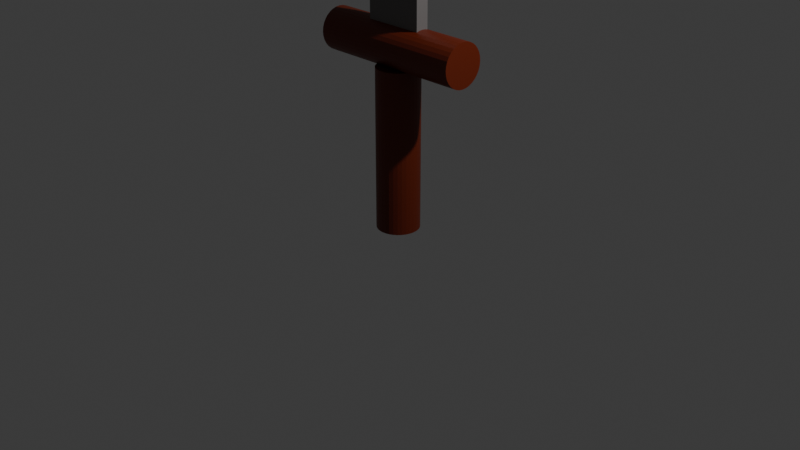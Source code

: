 # Source: sword.blend  (saved by Blender 5.3.31; exported with 4.5.12 LTS)
import bpy
from mathutils import Matrix  # noqa: F401  (used for matrix-valued properties, if any)

bpy.ops.wm.read_factory_settings(use_empty=True)
scene = bpy.context.scene
scene.name = 'Scene'

# ---- collections
col_collection = bpy.data.collections.new('Collection'); scene.collection.children.link(col_collection)

# ---- materials (node trees are filled in below, after node groups)
mat_wood = bpy.data.materials.new('wood')
mat_metal = bpy.data.materials.new('metal')

# ---- material node trees
mat_wood.use_nodes = True; mat_wood.node_tree.nodes.clear()
_N = mat_wood.node_tree.nodes; _L = mat_wood.node_tree.links
n0 = _N.new('ShaderNodeBsdfPrincipled'); n0.name = 'Principled BSDF'; n0.location = (-200, 100)
n0.inputs[0].default_value = (0.13, 0.01253, 0.0, 1.0)
n0.inputs[10].default_value = 0.005
n1 = _N.new('ShaderNodeOutputMaterial'); n1.name = 'Material Output'; n1.location = (200, 100)
_L.new(n0.outputs[0], n1.inputs[0])
n1.is_active_output = True
mat_metal.use_nodes = True; mat_metal.node_tree.nodes.clear()
_N = mat_metal.node_tree.nodes; _L = mat_metal.node_tree.links
n0 = _N.new('ShaderNodeBsdfPrincipled'); n0.name = 'Principled BSDF'; n0.location = (-200, 100)
n0.inputs[0].default_value = (0.1607, 0.1491, 0.1465, 1.0)
n0.inputs[10].default_value = 0.005
n1 = _N.new('ShaderNodeOutputMaterial'); n1.name = 'Material Output'; n1.location = (200, 100)
_L.new(n0.outputs[0], n1.inputs[0])
n1.is_active_output = True

# ---- world
world_world = bpy.data.worlds.new('World'); scene.world = world_world
world_world.use_nodes = True; world_world.node_tree.nodes.clear()
_N = world_world.node_tree.nodes; _L = world_world.node_tree.links
n0 = _N.new('ShaderNodeOutputWorld'); n0.name = 'World Output'; n0.location = (200, 100)
n1 = _N.new('ShaderNodeBackground'); n1.name = 'Background'; n1.location = (-200, 100)
n1.inputs[0].default_value = (0.05088, 0.05088, 0.05088, 1.0)
_L.new(n1.outputs[0], n0.inputs[0])
n0.is_active_output = True
world_world.color = (0.05088, 0.05088, 0.05088)
world_world.sun_shadow_jitter_overblur = 0.0

# ---- cameras
cam_camera = bpy.data.cameras.new('Camera')
cam_camera.clip_end = 100.0
cam_camera.ortho_scale = 7.314

# ---- lights
light_light = bpy.data.lights.new('Light', 'POINT')
light_light.energy = 1000.0
light_light.shadow_soft_size = 0.1

# ---- meshes
me_cylinder = bpy.data.meshes.new('Cylinder')
me_cylinder.from_pydata([(0.0, 0.2222, -0.8427), (0.0, 0.2222, 0.8427), (0.04335, 0.2179, -0.8427), (0.04335, 0.2179, 0.8427), (0.08503, 0.2053, -0.8427), (0.08503, 0.2053, 0.8427), (0.1234, 0.1847, -0.8427), (0.1234, 0.1847, 0.8427), (0.1571, 0.1571, -0.8427), (0.1571, 0.1571, 0.8427), (0.1847, 0.1234, -0.8427), (0.1847, 0.1234, 0.8427), (0.2053, 0.08503, -0.8427), (0.2053, 0.08503, 0.8427), (0.2179, 0.04335, -0.8427), (0.2179, 0.04335, 0.8427), (0.2222, 0.0, -0.8427), (0.2222, 0.0, 0.8427), (0.2179, -0.04335, -0.8427), (0.2179, -0.04335, 0.8427), (0.2053, -0.08503, -0.8427), (0.2053, -0.08503, 0.8427), (0.1847, -0.1234, -0.8427), (0.1847, -0.1234, 0.8427), (0.1571, -0.1571, -0.8427), (0.1571, -0.1571, 0.8427), (0.1234, -0.1847, -0.8427), (0.1234, -0.1847, 0.8427), (0.08503, -0.2053, -0.8427), (0.08503, -0.2053, 0.8427), (0.04335, -0.2179, -0.8427), (0.04335, -0.2179, 0.8427), (0.0, -0.2222, -0.8427), (0.0, -0.2222, 0.8427), (-0.04335, -0.2179, -0.8427), (-0.04335, -0.2179, 0.8427), (-0.08503, -0.2053, -0.8427), (-0.08503, -0.2053, 0.8427), (-0.1234, -0.1847, -0.8427), (-0.1234, -0.1847, 0.8427), (-0.1571, -0.1571, -0.8427), (-0.1571, -0.1571, 0.8427), (-0.1847, -0.1234, -0.8427), (-0.1847, -0.1234, 0.8427), (-0.2053, -0.08503, -0.8427), (-0.2053, -0.08503, 0.8427), (-0.2179, -0.04335, -0.8427), (-0.2179, -0.04335, 0.8427), (-0.2222, 0.0, -0.8427), (-0.2222, 0.0, 0.8427), (-0.2179, 0.04335, -0.8427), (-0.2179, 0.04335, 0.8427), (-0.2053, 0.08503, -0.8427), (-0.2053, 0.08503, 0.8427), (-0.1847, 0.1234, -0.8427), (-0.1847, 0.1234, 0.8427), (-0.1571, 0.1571, -0.8427), (-0.1571, 0.1571, 0.8427), (-0.1234, 0.1847, -0.8427), (-0.1234, 0.1847, 0.8427), (-0.08503, 0.2053, -0.8427), (-0.08503, 0.2053, 0.8427), (-0.04335, 0.2179, -0.8427), (-0.04335, 0.2179, 0.8427)], [], [(0, 1, 3, 2), (2, 3, 5, 4), (4, 5, 7, 6), (6, 7, 9, 8), (8, 9, 11, 10), (10, 11, 13, 12), (12, 13, 15, 14), (14, 15, 17, 16), (16, 17, 19, 18), (18, 19, 21, 20), (20, 21, 23, 22), (22, 23, 25, 24), (24, 25, 27, 26), (26, 27, 29, 28), (28, 29, 31, 30), (30, 31, 33, 32), (32, 33, 35, 34), (34, 35, 37, 36), (36, 37, 39, 38), (38, 39, 41, 40), (40, 41, 43, 42), (42, 43, 45, 44), (44, 45, 47, 46), (46, 47, 49, 48), (48, 49, 51, 50), (50, 51, 53, 52), (52, 53, 55, 54), (54, 55, 57, 56), (56, 57, 59, 58), (58, 59, 61, 60), (3, 1, 63, 61, 59, 57, 55, 53, 51, 49, 47, 45, 43, 41, 39, 37, 35, 33, 31, 29, 27, 25, 23, 21, 19, 17, 15, 13, 11, 9, 7, 5), (60, 61, 63, 62), (62, 63, 1, 0), (0, 2, 4, 6, 8, 10, 12, 14, 16, 18, 20, 22, 24, 26, 28, 30, 32, 34, 36, 38, 40, 42, 44, 46, 48, 50, 52, 54, 56, 58, 60, 62)])
_uv = me_cylinder.uv_layers.new(name='UVMap')
_uv.uv.foreach_set('vector', [1.0, 0.5, 1.0, 1.0, 0.9688, 1.0, 0.9688, 0.5, 0.9688, 0.5, 0.9688, 1.0, 0.9375, 1.0, 0.9375, 0.5, 0.9375, 0.5, 0.9375, 1.0, 0.9062, 1.0, 0.9062, 0.5, 0.9062, 0.5, 0.9062, 1.0, 0.875, 1.0, 0.875, 0.5, 0.875, 0.5, 0.875, 1.0, 0.8438, 1.0, 0.8438, 0.5, 0.8438, 0.5, 0.8438, 1.0, 0.8125, 1.0, 0.8125, 0.5, 0.8125, 0.5, 0.8125, 1.0, 0.7812, 1.0, 0.7812, 0.5, 0.7812, 0.5, 0.7812, 1.0, 0.75, 1.0, 0.75, 0.5, 0.75, 0.5, 0.75, 1.0, 0.7188, 1.0, 0.7188, 0.5, 0.7188, 0.5, 0.7188, 1.0, 0.6875, 1.0, 0.6875, 0.5, 0.6875, 0.5, 0.6875, 1.0, 0.6562, 1.0, 0.6562, 0.5, 0.6562, 0.5, 0.6562, 1.0, 0.625, 1.0, 0.625, 0.5, 0.625, 0.5, 0.625, 1.0, 0.5938, 1.0, 0.5938, 0.5, 0.5938, 0.5, 0.5938, 1.0, 0.5625, 1.0, 0.5625, 0.5, 0.5625, 0.5, 0.5625, 1.0, 0.5312, 1.0, 0.5312, 0.5, 0.5312, 0.5, 0.5312, 1.0, 0.5, 1.0, 0.5, 0.5, 0.5, 0.5, 0.5, 1.0, 0.4688, 1.0, 0.4688, 0.5, 0.4688, 0.5, 0.4688, 1.0, 0.4375, 1.0, 0.4375, 0.5, 0.4375, 0.5, 0.4375, 1.0, 0.4062, 1.0, 0.4062, 0.5, 0.4062, 0.5, 0.4062, 1.0, 0.375, 1.0, 0.375, 0.5, 0.375, 0.5, 0.375, 1.0, 0.3438, 1.0, 0.3438, 0.5, 0.3438, 0.5, 0.3438, 1.0, 0.3125, 1.0, 0.3125, 0.5, 0.3125, 0.5, 0.3125, 1.0, 0.2812, 1.0, 0.2812, 0.5, 0.2812, 0.5, 0.2812, 1.0, 0.25, 1.0, 0.25, 0.5, 0.25, 0.5, 0.25, 1.0, 0.2188, 1.0, 0.2188, 0.5, 0.2188, 0.5, 0.2188, 1.0, 0.1875, 1.0, 0.1875, 0.5, 0.1875, 0.5, 0.1875, 1.0, 0.1562, 1.0, 0.1562, 0.5, 0.1562, 0.5, 0.1562, 1.0, 0.125, 1.0, 0.125, 0.5, 0.125, 0.5, 0.125, 1.0, 0.09375, 1.0, 0.09375, 0.5, 0.09375, 0.5, 0.09375, 1.0, 0.0625, 1.0, 0.0625, 0.5, 0.2968, 0.4854, 0.25, 0.49, 0.2032, 0.4854, 0.1582, 0.4717, 0.1167, 0.4496, 0.08029, 0.4197, 0.05045, 0.3833, 0.02827, 0.3418, 0.01461, 0.2968, 0.01, 0.25, 0.01461, 0.2032, 0.02827, 0.1582, 0.05045, 0.1167, 0.08029, 0.08029, 0.1167, 0.05045, 0.1582, 0.02827, 0.2032, 0.01461, 0.25, 0.01, 0.2968, 0.01461, 0.3418, 0.02827, 0.3833, 0.05045, 0.4197, 0.08029, 0.4496, 0.1167, 0.4717, 0.1582, 0.4854, 0.2032, 0.49, 0.25, 0.4854, 0.2968, 0.4717, 0.3418, 0.4496, 0.3833, 0.4197, 0.4197, 0.3833, 0.4496, 0.3418, 0.4717, 0.0625, 0.5, 0.0625, 1.0, 0.03125, 1.0, 0.03125, 0.5, 0.03125, 0.5, 0.03125, 1.0, 0.0, 1.0, 0.0, 0.5, 0.75, 0.49, 0.7968, 0.4854, 0.8418, 0.4717, 0.8833, 0.4496, 0.9197, 0.4197, 0.9496, 0.3833, 0.9717, 0.3418, 0.9854, 0.2968, 0.99, 0.25, 0.9854, 0.2032, 0.9717, 0.1582, 0.9496, 0.1167, 0.9197, 0.08029, 0.8833, 0.05045, 0.8418, 0.02827, 0.7968, 0.01461, 0.75, 0.01, 0.7032, 0.01461, 0.6582, 0.02827, 0.6167, 0.05045, 0.5803, 0.08029, 0.5504, 0.1167, 0.5283, 0.1582, 0.5146, 0.2032, 0.51, 0.25, 0.5146, 0.2968, 0.5283, 0.3418, 0.5504, 0.3833, 0.5803, 0.4197, 0.6167, 0.4496, 0.6582, 0.4717, 0.7032, 0.4854])
me_cylinder.materials.append(mat_wood)
me_cylinder.update()
me_cylinder_001 = bpy.data.meshes.new('Cylinder.001')
me_cylinder_001.from_pydata([(0.0, 0.2222, -0.8427), (0.0, 0.2222, 0.8427), (0.04335, 0.2179, -0.8427), (0.04335, 0.2179, 0.8427), (0.08503, 0.2053, -0.8427), (0.08503, 0.2053, 0.8427), (0.1234, 0.1847, -0.8427), (0.1234, 0.1847, 0.8427), (0.1571, 0.1571, -0.8427), (0.1571, 0.1571, 0.8427), (0.1847, 0.1234, -0.8427), (0.1847, 0.1234, 0.8427), (0.2053, 0.08503, -0.8427), (0.2053, 0.08503, 0.8427), (0.2179, 0.04335, -0.8427), (0.2179, 0.04335, 0.8427), (0.2222, 0.0, -0.8427), (0.2222, 0.0, 0.8427), (0.2179, -0.04335, -0.8427), (0.2179, -0.04335, 0.8427), (0.2053, -0.08503, -0.8427), (0.2053, -0.08503, 0.8427), (0.1847, -0.1234, -0.8427), (0.1847, -0.1234, 0.8427), (0.1571, -0.1571, -0.8427), (0.1571, -0.1571, 0.8427), (0.1234, -0.1847, -0.8427), (0.1234, -0.1847, 0.8427), (0.08503, -0.2053, -0.8427), (0.08503, -0.2053, 0.8427), (0.04335, -0.2179, -0.8427), (0.04335, -0.2179, 0.8427), (0.0, -0.2222, -0.8427), (0.0, -0.2222, 0.8427), (-0.04335, -0.2179, -0.8427), (-0.04335, -0.2179, 0.8427), (-0.08503, -0.2053, -0.8427), (-0.08503, -0.2053, 0.8427), (-0.1234, -0.1847, -0.8427), (-0.1234, -0.1847, 0.8427), (-0.1571, -0.1571, -0.8427), (-0.1571, -0.1571, 0.8427), (-0.1847, -0.1234, -0.8427), (-0.1847, -0.1234, 0.8427), (-0.2053, -0.08503, -0.8427), (-0.2053, -0.08503, 0.8427), (-0.2179, -0.04335, -0.8427), (-0.2179, -0.04335, 0.8427), (-0.2222, 0.0, -0.8427), (-0.2222, 0.0, 0.8427), (-0.2179, 0.04335, -0.8427), (-0.2179, 0.04335, 0.8427), (-0.2053, 0.08503, -0.8427), (-0.2053, 0.08503, 0.8427), (-0.1847, 0.1234, -0.8427), (-0.1847, 0.1234, 0.8427), (-0.1571, 0.1571, -0.8427), (-0.1571, 0.1571, 0.8427), (-0.1234, 0.1847, -0.8427), (-0.1234, 0.1847, 0.8427), (-0.08503, 0.2053, -0.8427), (-0.08503, 0.2053, 0.8427), (-0.04335, 0.2179, -0.8427), (-0.04335, 0.2179, 0.8427)], [], [(0, 1, 3, 2), (2, 3, 5, 4), (4, 5, 7, 6), (6, 7, 9, 8), (8, 9, 11, 10), (10, 11, 13, 12), (12, 13, 15, 14), (14, 15, 17, 16), (16, 17, 19, 18), (18, 19, 21, 20), (20, 21, 23, 22), (22, 23, 25, 24), (24, 25, 27, 26), (26, 27, 29, 28), (28, 29, 31, 30), (30, 31, 33, 32), (32, 33, 35, 34), (34, 35, 37, 36), (36, 37, 39, 38), (38, 39, 41, 40), (40, 41, 43, 42), (42, 43, 45, 44), (44, 45, 47, 46), (46, 47, 49, 48), (48, 49, 51, 50), (50, 51, 53, 52), (52, 53, 55, 54), (54, 55, 57, 56), (56, 57, 59, 58), (58, 59, 61, 60), (3, 1, 63, 61, 59, 57, 55, 53, 51, 49, 47, 45, 43, 41, 39, 37, 35, 33, 31, 29, 27, 25, 23, 21, 19, 17, 15, 13, 11, 9, 7, 5), (60, 61, 63, 62), (62, 63, 1, 0), (0, 2, 4, 6, 8, 10, 12, 14, 16, 18, 20, 22, 24, 26, 28, 30, 32, 34, 36, 38, 40, 42, 44, 46, 48, 50, 52, 54, 56, 58, 60, 62)])
_uv = me_cylinder_001.uv_layers.new(name='UVMap')
_uv.uv.foreach_set('vector', [1.0, 0.5, 1.0, 1.0, 0.9688, 1.0, 0.9688, 0.5, 0.9688, 0.5, 0.9688, 1.0, 0.9375, 1.0, 0.9375, 0.5, 0.9375, 0.5, 0.9375, 1.0, 0.9062, 1.0, 0.9062, 0.5, 0.9062, 0.5, 0.9062, 1.0, 0.875, 1.0, 0.875, 0.5, 0.875, 0.5, 0.875, 1.0, 0.8438, 1.0, 0.8438, 0.5, 0.8438, 0.5, 0.8438, 1.0, 0.8125, 1.0, 0.8125, 0.5, 0.8125, 0.5, 0.8125, 1.0, 0.7812, 1.0, 0.7812, 0.5, 0.7812, 0.5, 0.7812, 1.0, 0.75, 1.0, 0.75, 0.5, 0.75, 0.5, 0.75, 1.0, 0.7188, 1.0, 0.7188, 0.5, 0.7188, 0.5, 0.7188, 1.0, 0.6875, 1.0, 0.6875, 0.5, 0.6875, 0.5, 0.6875, 1.0, 0.6562, 1.0, 0.6562, 0.5, 0.6562, 0.5, 0.6562, 1.0, 0.625, 1.0, 0.625, 0.5, 0.625, 0.5, 0.625, 1.0, 0.5938, 1.0, 0.5938, 0.5, 0.5938, 0.5, 0.5938, 1.0, 0.5625, 1.0, 0.5625, 0.5, 0.5625, 0.5, 0.5625, 1.0, 0.5312, 1.0, 0.5312, 0.5, 0.5312, 0.5, 0.5312, 1.0, 0.5, 1.0, 0.5, 0.5, 0.5, 0.5, 0.5, 1.0, 0.4688, 1.0, 0.4688, 0.5, 0.4688, 0.5, 0.4688, 1.0, 0.4375, 1.0, 0.4375, 0.5, 0.4375, 0.5, 0.4375, 1.0, 0.4062, 1.0, 0.4062, 0.5, 0.4062, 0.5, 0.4062, 1.0, 0.375, 1.0, 0.375, 0.5, 0.375, 0.5, 0.375, 1.0, 0.3438, 1.0, 0.3438, 0.5, 0.3438, 0.5, 0.3438, 1.0, 0.3125, 1.0, 0.3125, 0.5, 0.3125, 0.5, 0.3125, 1.0, 0.2812, 1.0, 0.2812, 0.5, 0.2812, 0.5, 0.2812, 1.0, 0.25, 1.0, 0.25, 0.5, 0.25, 0.5, 0.25, 1.0, 0.2188, 1.0, 0.2188, 0.5, 0.2188, 0.5, 0.2188, 1.0, 0.1875, 1.0, 0.1875, 0.5, 0.1875, 0.5, 0.1875, 1.0, 0.1562, 1.0, 0.1562, 0.5, 0.1562, 0.5, 0.1562, 1.0, 0.125, 1.0, 0.125, 0.5, 0.125, 0.5, 0.125, 1.0, 0.09375, 1.0, 0.09375, 0.5, 0.09375, 0.5, 0.09375, 1.0, 0.0625, 1.0, 0.0625, 0.5, 0.2968, 0.4854, 0.25, 0.49, 0.2032, 0.4854, 0.1582, 0.4717, 0.1167, 0.4496, 0.08029, 0.4197, 0.05045, 0.3833, 0.02827, 0.3418, 0.01461, 0.2968, 0.01, 0.25, 0.01461, 0.2032, 0.02827, 0.1582, 0.05045, 0.1167, 0.08029, 0.08029, 0.1167, 0.05045, 0.1582, 0.02827, 0.2032, 0.01461, 0.25, 0.01, 0.2968, 0.01461, 0.3418, 0.02827, 0.3833, 0.05045, 0.4197, 0.08029, 0.4496, 0.1167, 0.4717, 0.1582, 0.4854, 0.2032, 0.49, 0.25, 0.4854, 0.2968, 0.4717, 0.3418, 0.4496, 0.3833, 0.4197, 0.4197, 0.3833, 0.4496, 0.3418, 0.4717, 0.0625, 0.5, 0.0625, 1.0, 0.03125, 1.0, 0.03125, 0.5, 0.03125, 0.5, 0.03125, 1.0, 0.0, 1.0, 0.0, 0.5, 0.75, 0.49, 0.7968, 0.4854, 0.8418, 0.4717, 0.8833, 0.4496, 0.9197, 0.4197, 0.9496, 0.3833, 0.9717, 0.3418, 0.9854, 0.2968, 0.99, 0.25, 0.9854, 0.2032, 0.9717, 0.1582, 0.9496, 0.1167, 0.9197, 0.08029, 0.8833, 0.05045, 0.8418, 0.02827, 0.7968, 0.01461, 0.75, 0.01, 0.7032, 0.01461, 0.6582, 0.02827, 0.6167, 0.05045, 0.5803, 0.08029, 0.5504, 0.1167, 0.5283, 0.1582, 0.5146, 0.2032, 0.51, 0.25, 0.5146, 0.2968, 0.5283, 0.3418, 0.5504, 0.3833, 0.5803, 0.4197, 0.6167, 0.4496, 0.6582, 0.4717, 0.7032, 0.4854])
me_cylinder_001.materials.append(mat_wood)
me_cylinder_001.update()
me_cube_001 = bpy.data.meshes.new('Cube.001')
me_cube_001.from_pydata([(-0.06799, -0.3178, -1.671), (-0.06799, -0.3178, 1.671), (-0.06799, 0.3178, -1.671), (-0.06799, 0.3178, 1.671), (0.06799, -0.3178, -1.671), (0.06799, -0.3178, 1.671), (0.06799, 0.3178, -1.671), (0.06799, 0.3178, 1.671)], [], [(0, 1, 3, 2), (2, 3, 7, 6), (6, 7, 5, 4), (4, 5, 1, 0), (2, 6, 4, 0), (7, 3, 1, 5)])
_uv = me_cube_001.uv_layers.new(name='UVMap')
_uv.uv.foreach_set('vector', [0.375, 0.0, 0.625, 0.0, 0.625, 0.25, 0.375, 0.25, 0.375, 0.25, 0.625, 0.25, 0.625, 0.5, 0.375, 0.5, 0.375, 0.5, 0.625, 0.5, 0.625, 0.75, 0.375, 0.75, 0.375, 0.75, 0.625, 0.75, 0.625, 1.0, 0.375, 1.0, 0.125, 0.5, 0.375, 0.5, 0.375, 0.75, 0.125, 0.75, 0.625, 0.5, 0.875, 0.5, 0.875, 0.75, 0.625, 0.75])
me_cube_001.materials.append(mat_metal)
me_cube_001.update()
me_cone = bpy.data.meshes.new('Cone')
me_cone.from_pydata([(-1.916e-12, 0.3009, -0.3963), (0.01278, 0.2951, -0.3963), (0.02507, 0.278, -0.3963), (0.0364, 0.2502, -0.3963), (0.04633, 0.2128, -0.3963), (0.05448, 0.1672, -0.3963), (0.06053, 0.1151, -0.3963), (0.06426, 0.0587, -0.3963), (0.06552, -2.294e-12, -0.3963), (0.06426, -0.0587, -0.3963), (0.06053, -0.1151, -0.3963), (0.05448, -0.1672, -0.3963), (0.04633, -0.2128, -0.3963), (0.0364, -0.2502, -0.3963), (0.02507, -0.278, -0.3963), (0.01278, -0.2951, -0.3963), (1.916e-12, -0.3009, -0.3963), (-0.01278, -0.2951, -0.3963), (-0.02507, -0.278, -0.3963), (-0.0364, -0.2502, -0.3963), (-0.04633, -0.2128, -0.3963), (-0.05448, -0.1672, -0.3963), (-0.06053, -0.1151, -0.3963), (-0.06426, -0.0587, -0.3963), (-0.06552, 2.294e-12, -0.3963), (-0.06426, 0.0587, -0.3963), (-0.06053, 0.1151, -0.3963), (-0.05448, 0.1672, -0.3963), (-0.04633, 0.2128, -0.3963), (-0.0364, 0.2502, -0.3963), (-0.02507, 0.278, -0.3963), (-0.01278, 0.2951, -0.3963), (0.0, 0.0, 0.3963)], [], [(0, 32, 1), (1, 32, 2), (2, 32, 3), (3, 32, 4), (4, 32, 5), (5, 32, 6), (6, 32, 7), (7, 32, 8), (8, 32, 9), (9, 32, 10), (10, 32, 11), (11, 32, 12), (12, 32, 13), (13, 32, 14), (14, 32, 15), (15, 32, 16), (16, 32, 17), (17, 32, 18), (18, 32, 19), (19, 32, 20), (20, 32, 21), (21, 32, 22), (22, 32, 23), (23, 32, 24), (24, 32, 25), (25, 32, 26), (26, 32, 27), (27, 32, 28), (28, 32, 29), (29, 32, 30), (0, 1, 2, 3, 4, 5, 6, 7, 8, 9, 10, 11, 12, 13, 14, 15, 16, 17, 18, 19, 20, 21, 22, 23, 24, 25, 26, 27, 28, 29, 30, 31), (30, 32, 31), (31, 32, 0)])
_uv = me_cone.uv_layers.new(name='UVMap')
_uv.uv.foreach_set('vector', [0.25, 0.49, 0.25, 0.25, 0.2968, 0.4854, 0.2968, 0.4854, 0.25, 0.25, 0.3418, 0.4717, 0.3418, 0.4717, 0.25, 0.25, 0.3833, 0.4496, 0.3833, 0.4496, 0.25, 0.25, 0.4197, 0.4197, 0.4197, 0.4197, 0.25, 0.25, 0.4496, 0.3833, 0.4496, 0.3833, 0.25, 0.25, 0.4717, 0.3418, 0.4717, 0.3418, 0.25, 0.25, 0.4854, 0.2968, 0.4854, 0.2968, 0.25, 0.25, 0.49, 0.25, 0.49, 0.25, 0.25, 0.25, 0.4854, 0.2032, 0.4854, 0.2032, 0.25, 0.25, 0.4717, 0.1582, 0.4717, 0.1582, 0.25, 0.25, 0.4496, 0.1167, 0.4496, 0.1167, 0.25, 0.25, 0.4197, 0.08029, 0.4197, 0.08029, 0.25, 0.25, 0.3833, 0.05045, 0.3833, 0.05045, 0.25, 0.25, 0.3418, 0.02827, 0.3418, 0.02827, 0.25, 0.25, 0.2968, 0.01461, 0.2968, 0.01461, 0.25, 0.25, 0.25, 0.01, 0.25, 0.01, 0.25, 0.25, 0.2032, 0.01461, 0.2032, 0.01461, 0.25, 0.25, 0.1582, 0.02827, 0.1582, 0.02827, 0.25, 0.25, 0.1167, 0.05045, 0.1167, 0.05045, 0.25, 0.25, 0.08029, 0.08029, 0.08029, 0.08029, 0.25, 0.25, 0.05045, 0.1167, 0.05045, 0.1167, 0.25, 0.25, 0.02827, 0.1582, 0.02827, 0.1582, 0.25, 0.25, 0.01461, 0.2032, 0.01461, 0.2032, 0.25, 0.25, 0.01, 0.25, 0.01, 0.25, 0.25, 0.25, 0.01461, 0.2968, 0.01461, 0.2968, 0.25, 0.25, 0.02827, 0.3418, 0.02827, 0.3418, 0.25, 0.25, 0.05045, 0.3833, 0.05045, 0.3833, 0.25, 0.25, 0.08029, 0.4197, 0.08029, 0.4197, 0.25, 0.25, 0.1167, 0.4496, 0.1167, 0.4496, 0.25, 0.25, 0.1582, 0.4717, 0.75, 0.49, 0.7968, 0.4854, 0.8418, 0.4717, 0.8833, 0.4496, 0.9197, 0.4197, 0.9496, 0.3833, 0.9717, 0.3418, 0.9854, 0.2968, 0.99, 0.25, 0.9854, 0.2032, 0.9717, 0.1582, 0.9496, 0.1167, 0.9197, 0.08029, 0.8833, 0.05045, 0.8418, 0.02827, 0.7968, 0.01461, 0.75, 0.01, 0.7032, 0.01461, 0.6582, 0.02827, 0.6167, 0.05045, 0.5803, 0.08029, 0.5504, 0.1167, 0.5283, 0.1582, 0.5146, 0.2032, 0.51, 0.25, 0.5146, 0.2968, 0.5283, 0.3418, 0.5504, 0.3833, 0.5803, 0.4197, 0.6167, 0.4496, 0.6582, 0.4717, 0.7032, 0.4854, 0.1582, 0.4717, 0.25, 0.25, 0.2032, 0.4854, 0.2032, 0.4854, 0.25, 0.25, 0.25, 0.49])
me_cone.materials.append(mat_metal)
me_cone.update()

# ---- objects
ob_light = bpy.data.objects.new('Light', light_light)
ob_camera = bpy.data.objects.new('Camera', cam_camera)
ob_cylinder = bpy.data.objects.new('Cylinder', me_cylinder)
ob_cylinder_001 = bpy.data.objects.new('Cylinder.001', me_cylinder_001)
ob_cube = bpy.data.objects.new('Cube', me_cube_001)
ob_cone = bpy.data.objects.new('Cone', me_cone)

# ---- transforms, parenting, visibility, modifiers, constraints
ob_light.location = (4.076, 1.005, 5.904)
ob_light.rotation_euler = (0.6503, 0.05522, 1.866)
ob_light.lock_rotations_4d = False
ob_light.empty_display_type = 'ARROWS'
ob_light.color = (0.0, 0.0, 0.0, 0.0)
ob_light.lineart.crease_threshold = 0.0
ob_camera.location = (7.359, -6.926, 4.958)
ob_camera.rotation_euler = (1.109, 0.0, 0.8149)
ob_camera.lock_rotations_4d = False
ob_camera.empty_display_type = 'ARROWS'
ob_camera.color = (0.0, 0.0, 0.0, 0.0)
ob_camera.display_type = 'WIRE'
ob_camera.lineart.crease_threshold = 0.0
ob_cylinder.location = (-0.006063, -0.006759, 0.7682)
ob_cylinder_001.location = (-0.01227, 0.002865, 1.809)
ob_cylinder_001.rotation_euler = (-0.0, -1.574, -0.0)
ob_cube.location = (-0.01575, -0.003704, 3.687)
ob_cube.rotation_euler = (-0.003465, -0.001373, 1.571)
ob_cone.location = (-0.02097, 0.005352, 5.755)
ob_cone.rotation_euler = (-0.003465, -0.001373, 1.571)

# ---- collection membership
col_collection.objects.link(ob_light)
col_collection.objects.link(ob_camera)
col_collection.objects.link(ob_cylinder)
col_collection.objects.link(ob_cylinder_001)
col_collection.objects.link(ob_cube)
col_collection.objects.link(ob_cone)

# ---- scene / render settings (as saved in the file)
scene.camera = ob_camera
scene.frame_start = 1; scene.frame_end = 250; scene.frame_set(1)
scene.render.engine = 'BLENDER_EEVEE_NEXT'
scene.render.bake_bias = 0.0
scene.render.bake_samples = 0
scene.render.compositor_device = 'GPU'
scene.eevee.use_volume_custom_range = False
scene.eevee.fast_gi_thickness_near = 0.1
scene.eevee.fast_gi_thickness_far = 0.0
scene.eevee.ray_tracing_options.screen_trace_thickness = 0.1
bpy.context.view_layer.update()
